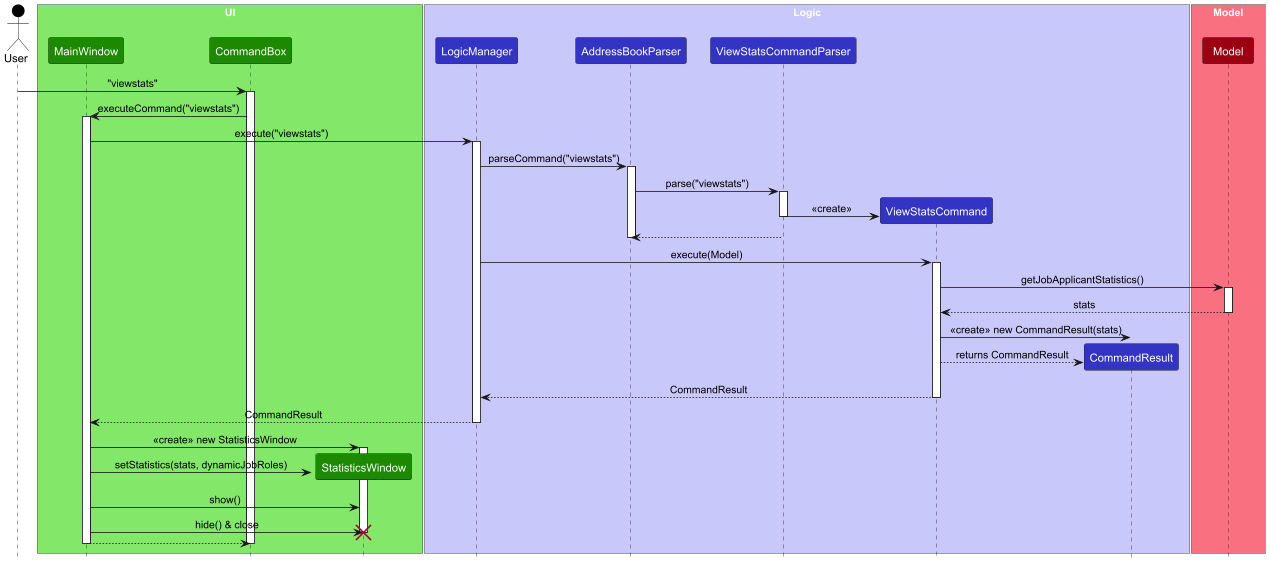

The diagram above was rendered by PlantUML. Its source (embedded in the PNG):
@startuml
!include style.puml
skinparam ArrowFontStyle plain

actor User as user USER_COLOR

box "UI" UI_COLOR_T1
  participant "MainWindow" as MainWindow UI_COLOR
  participant "CommandBox" as CommandBox UI_COLOR
  participant "StatisticsWindow" as StatisticsWindow UI_COLOR
end box

box "Logic" LOGIC_COLOR_T1
  participant "LogicManager" as LogicManager LOGIC_COLOR
  participant "AddressBookParser" as AddressBookParser LOGIC_COLOR
  participant "ViewStatsCommandParser" as ViewStatsCommandParser LOGIC_COLOR
  participant "ViewStatsCommand" as ViewStatsCommand LOGIC_COLOR
  participant "CommandResult" as CommandResult LOGIC_COLOR
end box

box "Model" MODEL_COLOR_T1
  participant "Model" as Model MODEL_COLOR
end box

user -> CommandBox : "viewstats"
activate CommandBox

CommandBox -> MainWindow : executeCommand("viewstats")
activate MainWindow

MainWindow -> LogicManager : execute("viewstats")
activate LogicManager

LogicManager -> AddressBookParser : parseCommand("viewstats")
activate AddressBookParser

AddressBookParser -> ViewStatsCommandParser : parse("viewstats")
activate ViewStatsCommandParser

create ViewStatsCommand
ViewStatsCommandParser -> ViewStatsCommand : <<create>>
deactivate ViewStatsCommandParser
AddressBookParser <-- ViewStatsCommandParser
deactivate AddressBookParser

LogicManager -> ViewStatsCommand : execute(Model)
activate ViewStatsCommand

ViewStatsCommand -> Model : getJobApplicantStatistics()
activate Model
Model --> ViewStatsCommand : stats
deactivate Model

ViewStatsCommand -> CommandResult : <<create>> new CommandResult(stats)
create CommandResult
ViewStatsCommand --> CommandResult : returns CommandResult
deactivate CommandResult

ViewStatsCommand --> LogicManager : CommandResult
deactivate ViewStatsCommand

LogicManager --> MainWindow : CommandResult
deactivate LogicManager

MainWindow -> StatisticsWindow : <<create>> new StatisticsWindow
create StatisticsWindow
activate StatisticsWindow

MainWindow -> StatisticsWindow : setStatistics(stats, dynamicJobRoles)
MainWindow -> StatisticsWindow : show()

MainWindow -> StatisticsWindow : hide() & close
destroy StatisticsWindow
deactivate StatisticsWindow

MainWindow --> CommandBox
deactivate MainWindow
deactivate CommandBox

@enduml